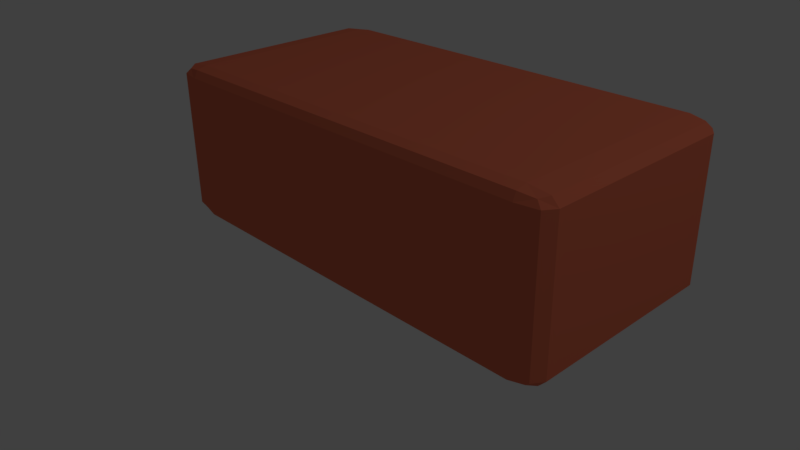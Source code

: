 # Source: Clay.blend  (saved by Blender 2.77.0; exported with 4.5.12 LTS)
import bpy
from mathutils import Matrix  # noqa: F401  (used for matrix-valued properties, if any)

bpy.ops.wm.read_factory_settings(use_empty=True)
scene = bpy.context.scene
scene.name = 'Scene'

# ---- collections
col_collection_1 = bpy.data.collections.new('Collection 1'); scene.collection.children.link(col_collection_1)

# ---- materials (node trees are filled in below, after node groups)
mat_material = bpy.data.materials.new('Material')
mat_material.alpha_threshold = 0.0
mat_material.use_transparent_shadow = False
mat_material.diffuse_color = (0.8, 0.1836, 0.1, 1.0)
mat_material.roughness = 0.5
mat_material.line_color = (0.0, 0.0, 0.0, 1.0)

# ---- material node trees

# ---- world
world_world = bpy.data.worlds.new('World'); scene.world = world_world
world_world.color = (0.05088, 0.05088, 0.05088)
world_world.use_sun_shadow = False
world_world.sun_shadow_jitter_overblur = 0.0
world_world.cycles.sampling_method = 'MANUAL'
world_world.light_settings.ao_factor = 0.2212

# ---- cameras
cam_camera = bpy.data.cameras.new('Camera')
cam_camera.clip_end = 100.0
cam_camera.lens = 35.0
cam_camera.sensor_width = 32.0
cam_camera.sensor_height = 18.0
cam_camera.ortho_scale = 7.314
cam_camera.dof.focus_distance = 0.0
cam_camera.dof.aperture_fstop = 128.0

# ---- lights
light_lamp = bpy.data.lights.new('Lamp', 'POINT')
light_lamp.transmission_factor = 0.0
light_lamp.cutoff_distance = 30.0
light_lamp.energy = 100.0
light_lamp.shadow_buffer_clip_start = 1.001
light_lamp.shadow_soft_size = 0.1
light_lamp.shadow_maximum_resolution = 0.006
light_lamp.use_absolute_resolution = True

# ---- meshes
me_cube = bpy.data.meshes.new('Cube')
me_cube.from_pydata([(-0.875, -0.875, -1.0), (-0.875, -0.875, 1.0), (1.0, -0.875, 0.875), (-0.875, -1.0, 0.875), (-1.0, 0.875, 0.875), (-0.875, 1.0, -0.875), (-0.875, 1.0, 0.875), (0.875, 1.0, 0.875), (0.875, 1.0, -0.875), (-1.0, 0.875, -0.875), (-1.0, -0.875, -0.875), (-1.0, -0.875, 0.875), (-0.875, -1.0, -0.875), (0.875, -1.0, -0.875), (0.875, -1.0, 0.875), (1.0, -0.875, -0.875), (1.0, 0.875, -0.875), (1.0, 0.875, 0.875), (0.875, -0.875, 1.0), (0.875, 0.875, 1.0), (-0.875, 0.875, 1.0), (-0.875, 0.875, -1.0), (0.875, 0.875, -1.0), (0.875, -0.875, -1.0), (0.9688, -0.875, -0.9688), (-0.875, 0.9688, -0.9688), (0.9688, 0.9687, 0.875), (-0.875, -0.9687, -0.9688), (0.9687, -0.9688, 0.875), (-0.9687, 0.875, -0.9688), (-0.9688, -0.9687, 0.875), (-0.9687, 0.9688, 0.875), (0.9687, -0.875, 0.9688), (-0.875, 0.9688, 0.9688), (-0.875, -0.9687, 0.9688), (-0.9688, 0.875, 0.9688), (0.9688, 0.875, -0.9688), (0.875, 0.9688, -0.9688), (0.9688, 0.9687, -0.875), (0.875, -0.9688, -0.9688), (0.9687, -0.9688, -0.875), (-0.9688, -0.875, -0.9688), (-0.9688, -0.9687, -0.875), (-0.9687, 0.9688, -0.875), (0.9688, 0.875, 0.9688), (0.875, 0.9687, 0.9688), (0.875, -0.9688, 0.9688), (-0.9688, -0.875, 0.9688), (0.9444, 0.9444, -0.9444), (0.9444, -0.9444, -0.9444), (-0.9444, -0.9444, -0.9444), (-0.9444, 0.9444, -0.9444), (0.9444, 0.9444, 0.9444), (0.9444, -0.9444, 0.9444), (-0.9444, -0.9444, 0.9444), (-0.9444, 0.9444, 0.9444)], [], [(7, 8, 5, 6), (0, 27, 50, 41), (1, 47, 54, 34), (11, 47, 35, 4), (2, 32, 53, 28), (3, 34, 54, 30), (24, 36, 16, 15), (4, 35, 55, 31), (5, 25, 51, 43), (34, 46, 18, 1), (43, 31, 6, 5), (9, 29, 41, 10), (37, 25, 5, 8), (44, 32, 2, 17), (20, 35, 47, 1), (34, 3, 14, 46), (20, 19, 45, 33), (4, 9, 10, 11), (20, 1, 18, 19), (6, 31, 55, 33), (7, 6, 33, 45), (7, 45, 52, 26), (8, 38, 48, 37), (9, 43, 51, 29), (10, 41, 50, 42), (14, 3, 12, 13), (11, 30, 54, 47), (22, 36, 24, 23), (12, 42, 50, 27), (42, 12, 3, 30), (13, 39, 49, 40), (42, 30, 11, 10), (14, 28, 53, 46), (14, 13, 40, 28), (41, 29, 21, 0), (15, 40, 49, 24), (17, 2, 15, 16), (16, 36, 48, 38), (17, 16, 38, 26), (17, 26, 52, 44), (18, 46, 53, 32), (19, 44, 52, 45), (20, 33, 55, 35), (21, 29, 51, 25), (22, 37, 48, 36), (22, 21, 25, 37), (23, 24, 49, 39), (13, 12, 27, 39), (39, 27, 0, 23), (28, 40, 15, 2), (18, 32, 44, 19), (7, 26, 38, 8), (43, 9, 4, 31), (0, 21, 22, 23)])
me_cube.materials.append(mat_material)
me_cube.use_remesh_preserve_volume = False
me_cube.use_remesh_preserve_attributes = False
me_cube.use_mirror_vertex_groups = False
me_cube.update()

# ---- objects
ob_cube = bpy.data.objects.new('Cube', me_cube)
ob_lamp = bpy.data.objects.new('Lamp', light_lamp)
ob_camera = bpy.data.objects.new('Camera', cam_camera)

# ---- transforms, parenting, visibility, modifiers, constraints
ob_cube.location = (0.0, 0.0, 0.35)
ob_cube.rotation_euler = (0.0, 0.0, 1.571)
ob_cube.scale = (0.5, 1.0, 0.35)
ob_cube.lock_rotations_4d = False
ob_cube.empty_display_type = 'ARROWS'
ob_cube.lineart.crease_threshold = 0.0
_vg = ob_cube.vertex_groups.new(name='Group')
ob_lamp.location = (4.076, 1.005, 5.904)
ob_lamp.rotation_euler = (0.6503, 0.05522, 1.866)
ob_lamp.lock_rotations_4d = False
ob_lamp.empty_display_type = 'ARROWS'
ob_lamp.color = (0.0, 0.0, 0.0, 0.0)
ob_lamp.lineart.crease_threshold = 0.0
ob_camera.location = (2.351, -2.328, 1.744)
ob_camera.rotation_euler = (1.109, 0.01082, 0.8149)
ob_camera.lock_rotations_4d = False
ob_camera.empty_display_type = 'ARROWS'
ob_camera.color = (0.0, 0.0, 0.0, 0.0)
ob_camera.display_type = 'WIRE'
ob_camera.lineart.crease_threshold = 0.0

# ---- collection membership
col_collection_1.objects.link(ob_cube)
col_collection_1.objects.link(ob_lamp)
col_collection_1.objects.link(ob_camera)

# ---- scene / render settings (as saved in the file)
scene.camera = ob_camera
scene.frame_start = 1; scene.frame_end = 250; scene.frame_set(1)
scene.render.engine = 'BLENDER_EEVEE_NEXT'
scene.render.resolution_percentage = 50
scene.render.dither_intensity = 0.0
scene.cycles.use_denoising = False
scene.cycles.samples = 128
scene.cycles.sampling_pattern = 'TABULATED_SOBOL'
scene.cycles.light_sampling_threshold = 0.0
scene.cycles.use_adaptive_sampling = False
scene.cycles.use_light_tree = False
scene.cycles.blur_glossy = 0.0
scene.cycles.sample_clamp_indirect = 0.0
scene.view_settings.view_transform = 'Standard'
bpy.context.view_layer.update()
